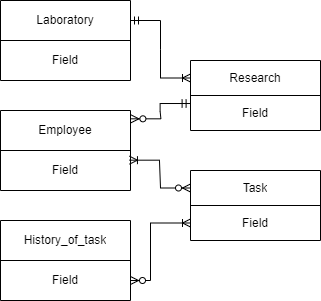

The diagram above was exported from draw.io. Its source (the exported page's mxGraphModel, read from the mxfile embedded in the PNG):
<mxGraphModel dx="1002" dy="665" grid="1" gridSize="10" guides="1" tooltips="1" connect="1" arrows="1" fold="1" page="1" pageScale="1" pageWidth="850" pageHeight="1100" math="0" shadow="0" extFonts="Permanent Marker^https://fonts.googleapis.com/css?family=Permanent+Marker">
  <root>
    <mxCell id="0" />
    <mxCell id="1" parent="0" />
    <mxCell id="O-QWHVJj5f5lIGrUp2dQ-1" value="" style="shape=table;startSize=0;container=1;collapsible=0;childLayout=tableLayout;" parent="1" vertex="1">
      <mxGeometry x="150" y="280" width="130" height="80" as="geometry" />
    </mxCell>
    <mxCell id="O-QWHVJj5f5lIGrUp2dQ-2" value="" style="shape=tableRow;horizontal=0;startSize=0;swimlaneHead=0;swimlaneBody=0;strokeColor=inherit;top=0;left=0;bottom=0;right=0;collapsible=0;dropTarget=0;fillColor=none;points=[[0,0.5],[1,0.5]];portConstraint=eastwest;" parent="O-QWHVJj5f5lIGrUp2dQ-1" vertex="1">
      <mxGeometry width="130" height="40" as="geometry" />
    </mxCell>
    <mxCell id="O-QWHVJj5f5lIGrUp2dQ-3" value="Employee" style="shape=partialRectangle;html=1;whiteSpace=wrap;connectable=0;strokeColor=inherit;overflow=hidden;fillColor=none;top=0;left=0;bottom=0;right=0;pointerEvents=1;" parent="O-QWHVJj5f5lIGrUp2dQ-2" vertex="1">
      <mxGeometry width="130" height="40" as="geometry">
        <mxRectangle width="130" height="40" as="alternateBounds" />
      </mxGeometry>
    </mxCell>
    <mxCell id="O-QWHVJj5f5lIGrUp2dQ-4" value="" style="shape=tableRow;horizontal=0;startSize=0;swimlaneHead=0;swimlaneBody=0;strokeColor=inherit;top=0;left=0;bottom=0;right=0;collapsible=0;dropTarget=0;fillColor=none;points=[[0,0.5],[1,0.5]];portConstraint=eastwest;" parent="O-QWHVJj5f5lIGrUp2dQ-1" vertex="1">
      <mxGeometry y="40" width="130" height="40" as="geometry" />
    </mxCell>
    <mxCell id="O-QWHVJj5f5lIGrUp2dQ-5" value="Field" style="shape=partialRectangle;html=1;whiteSpace=wrap;connectable=0;strokeColor=inherit;overflow=hidden;fillColor=none;top=0;left=0;bottom=0;right=0;pointerEvents=1;" parent="O-QWHVJj5f5lIGrUp2dQ-4" vertex="1">
      <mxGeometry width="130" height="40" as="geometry">
        <mxRectangle width="130" height="40" as="alternateBounds" />
      </mxGeometry>
    </mxCell>
    <mxCell id="O-QWHVJj5f5lIGrUp2dQ-7" value="" style="shape=table;startSize=0;container=1;collapsible=0;childLayout=tableLayout;" parent="1" vertex="1">
      <mxGeometry x="150" y="390" width="130" height="80" as="geometry" />
    </mxCell>
    <mxCell id="O-QWHVJj5f5lIGrUp2dQ-8" value="" style="shape=tableRow;horizontal=0;startSize=0;swimlaneHead=0;swimlaneBody=0;strokeColor=inherit;top=0;left=0;bottom=0;right=0;collapsible=0;dropTarget=0;fillColor=none;points=[[0,0.5],[1,0.5]];portConstraint=eastwest;" parent="O-QWHVJj5f5lIGrUp2dQ-7" vertex="1">
      <mxGeometry width="130" height="40" as="geometry" />
    </mxCell>
    <mxCell id="O-QWHVJj5f5lIGrUp2dQ-9" value="History_of_task" style="shape=partialRectangle;html=1;whiteSpace=wrap;connectable=0;strokeColor=inherit;overflow=hidden;fillColor=none;top=0;left=0;bottom=0;right=0;pointerEvents=1;" parent="O-QWHVJj5f5lIGrUp2dQ-8" vertex="1">
      <mxGeometry width="130" height="40" as="geometry">
        <mxRectangle width="130" height="40" as="alternateBounds" />
      </mxGeometry>
    </mxCell>
    <mxCell id="O-QWHVJj5f5lIGrUp2dQ-10" value="" style="shape=tableRow;horizontal=0;startSize=0;swimlaneHead=0;swimlaneBody=0;strokeColor=inherit;top=0;left=0;bottom=0;right=0;collapsible=0;dropTarget=0;fillColor=none;points=[[0,0.5],[1,0.5]];portConstraint=eastwest;" parent="O-QWHVJj5f5lIGrUp2dQ-7" vertex="1">
      <mxGeometry y="40" width="130" height="40" as="geometry" />
    </mxCell>
    <mxCell id="O-QWHVJj5f5lIGrUp2dQ-11" value="Field" style="shape=partialRectangle;html=1;whiteSpace=wrap;connectable=0;strokeColor=inherit;overflow=hidden;fillColor=none;top=0;left=0;bottom=0;right=0;pointerEvents=1;" parent="O-QWHVJj5f5lIGrUp2dQ-10" vertex="1">
      <mxGeometry width="130" height="40" as="geometry">
        <mxRectangle width="130" height="40" as="alternateBounds" />
      </mxGeometry>
    </mxCell>
    <mxCell id="O-QWHVJj5f5lIGrUp2dQ-12" value="" style="shape=table;startSize=0;container=1;collapsible=0;childLayout=tableLayout;" parent="1" vertex="1">
      <mxGeometry x="340" y="230" width="130" height="70" as="geometry" />
    </mxCell>
    <mxCell id="O-QWHVJj5f5lIGrUp2dQ-13" value="" style="shape=tableRow;horizontal=0;startSize=0;swimlaneHead=0;swimlaneBody=0;strokeColor=inherit;top=0;left=0;bottom=0;right=0;collapsible=0;dropTarget=0;fillColor=none;points=[[0,0.5],[1,0.5]];portConstraint=eastwest;" parent="O-QWHVJj5f5lIGrUp2dQ-12" vertex="1">
      <mxGeometry width="130" height="35" as="geometry" />
    </mxCell>
    <mxCell id="O-QWHVJj5f5lIGrUp2dQ-14" value="Research" style="shape=partialRectangle;html=1;whiteSpace=wrap;connectable=0;strokeColor=inherit;overflow=hidden;fillColor=none;top=0;left=0;bottom=0;right=0;pointerEvents=1;" parent="O-QWHVJj5f5lIGrUp2dQ-13" vertex="1">
      <mxGeometry width="130" height="35" as="geometry">
        <mxRectangle width="130" height="35" as="alternateBounds" />
      </mxGeometry>
    </mxCell>
    <mxCell id="O-QWHVJj5f5lIGrUp2dQ-15" value="" style="shape=tableRow;horizontal=0;startSize=0;swimlaneHead=0;swimlaneBody=0;strokeColor=inherit;top=0;left=0;bottom=0;right=0;collapsible=0;dropTarget=0;fillColor=none;points=[[0,0.5],[1,0.5]];portConstraint=eastwest;" parent="O-QWHVJj5f5lIGrUp2dQ-12" vertex="1">
      <mxGeometry y="35" width="130" height="35" as="geometry" />
    </mxCell>
    <mxCell id="O-QWHVJj5f5lIGrUp2dQ-16" value="Field" style="shape=partialRectangle;html=1;whiteSpace=wrap;connectable=0;strokeColor=inherit;overflow=hidden;fillColor=none;top=0;left=0;bottom=0;right=0;pointerEvents=1;" parent="O-QWHVJj5f5lIGrUp2dQ-15" vertex="1">
      <mxGeometry width="130" height="35" as="geometry">
        <mxRectangle width="130" height="35" as="alternateBounds" />
      </mxGeometry>
    </mxCell>
    <mxCell id="O-QWHVJj5f5lIGrUp2dQ-17" value="" style="shape=table;startSize=0;container=1;collapsible=0;childLayout=tableLayout;" parent="1" vertex="1">
      <mxGeometry x="340" y="340" width="130" height="70" as="geometry" />
    </mxCell>
    <mxCell id="O-QWHVJj5f5lIGrUp2dQ-18" value="" style="shape=tableRow;horizontal=0;startSize=0;swimlaneHead=0;swimlaneBody=0;strokeColor=inherit;top=0;left=0;bottom=0;right=0;collapsible=0;dropTarget=0;fillColor=none;points=[[0,0.5],[1,0.5]];portConstraint=eastwest;" parent="O-QWHVJj5f5lIGrUp2dQ-17" vertex="1">
      <mxGeometry width="130" height="35" as="geometry" />
    </mxCell>
    <mxCell id="O-QWHVJj5f5lIGrUp2dQ-19" value="Task" style="shape=partialRectangle;html=1;whiteSpace=wrap;connectable=0;strokeColor=inherit;overflow=hidden;fillColor=none;top=0;left=0;bottom=0;right=0;pointerEvents=1;" parent="O-QWHVJj5f5lIGrUp2dQ-18" vertex="1">
      <mxGeometry width="130" height="35" as="geometry">
        <mxRectangle width="130" height="35" as="alternateBounds" />
      </mxGeometry>
    </mxCell>
    <mxCell id="O-QWHVJj5f5lIGrUp2dQ-20" value="" style="shape=tableRow;horizontal=0;startSize=0;swimlaneHead=0;swimlaneBody=0;strokeColor=inherit;top=0;left=0;bottom=0;right=0;collapsible=0;dropTarget=0;fillColor=none;points=[[0,0.5],[1,0.5]];portConstraint=eastwest;" parent="O-QWHVJj5f5lIGrUp2dQ-17" vertex="1">
      <mxGeometry y="35" width="130" height="35" as="geometry" />
    </mxCell>
    <mxCell id="O-QWHVJj5f5lIGrUp2dQ-21" value="Field" style="shape=partialRectangle;html=1;whiteSpace=wrap;connectable=0;strokeColor=inherit;overflow=hidden;fillColor=none;top=0;left=0;bottom=0;right=0;pointerEvents=1;" parent="O-QWHVJj5f5lIGrUp2dQ-20" vertex="1">
      <mxGeometry width="130" height="35" as="geometry">
        <mxRectangle width="130" height="35" as="alternateBounds" />
      </mxGeometry>
    </mxCell>
    <mxCell id="O-QWHVJj5f5lIGrUp2dQ-22" value="" style="shape=table;startSize=0;container=1;collapsible=0;childLayout=tableLayout;" parent="1" vertex="1">
      <mxGeometry x="150" y="170" width="130" height="80" as="geometry" />
    </mxCell>
    <mxCell id="O-QWHVJj5f5lIGrUp2dQ-23" value="" style="shape=tableRow;horizontal=0;startSize=0;swimlaneHead=0;swimlaneBody=0;strokeColor=inherit;top=0;left=0;bottom=0;right=0;collapsible=0;dropTarget=0;fillColor=none;points=[[0,0.5],[1,0.5]];portConstraint=eastwest;" parent="O-QWHVJj5f5lIGrUp2dQ-22" vertex="1">
      <mxGeometry width="130" height="40" as="geometry" />
    </mxCell>
    <mxCell id="O-QWHVJj5f5lIGrUp2dQ-24" value="Laboratory" style="shape=partialRectangle;html=1;whiteSpace=wrap;connectable=0;strokeColor=inherit;overflow=hidden;fillColor=none;top=0;left=0;bottom=0;right=0;pointerEvents=1;" parent="O-QWHVJj5f5lIGrUp2dQ-23" vertex="1">
      <mxGeometry width="130" height="40" as="geometry">
        <mxRectangle width="130" height="40" as="alternateBounds" />
      </mxGeometry>
    </mxCell>
    <mxCell id="O-QWHVJj5f5lIGrUp2dQ-25" value="" style="shape=tableRow;horizontal=0;startSize=0;swimlaneHead=0;swimlaneBody=0;strokeColor=inherit;top=0;left=0;bottom=0;right=0;collapsible=0;dropTarget=0;fillColor=none;points=[[0,0.5],[1,0.5]];portConstraint=eastwest;" parent="O-QWHVJj5f5lIGrUp2dQ-22" vertex="1">
      <mxGeometry y="40" width="130" height="40" as="geometry" />
    </mxCell>
    <mxCell id="O-QWHVJj5f5lIGrUp2dQ-26" value="Field" style="shape=partialRectangle;html=1;whiteSpace=wrap;connectable=0;strokeColor=inherit;overflow=hidden;fillColor=none;top=0;left=0;bottom=0;right=0;pointerEvents=1;" parent="O-QWHVJj5f5lIGrUp2dQ-25" vertex="1">
      <mxGeometry width="130" height="40" as="geometry">
        <mxRectangle width="130" height="40" as="alternateBounds" />
      </mxGeometry>
    </mxCell>
    <mxCell id="O-QWHVJj5f5lIGrUp2dQ-27" value="" style="edgeStyle=entityRelationEdgeStyle;fontSize=12;html=1;endArrow=ERoneToMany;startArrow=ERmandOne;rounded=0;exitX=1;exitY=0.5;exitDx=0;exitDy=0;entryX=0;entryY=0.5;entryDx=0;entryDy=0;" parent="1" source="O-QWHVJj5f5lIGrUp2dQ-23" target="O-QWHVJj5f5lIGrUp2dQ-13" edge="1">
      <mxGeometry width="100" height="100" relative="1" as="geometry">
        <mxPoint x="370" y="410" as="sourcePoint" />
        <mxPoint x="470" y="310" as="targetPoint" />
      </mxGeometry>
    </mxCell>
    <mxCell id="O-QWHVJj5f5lIGrUp2dQ-28" value="" style="edgeStyle=entityRelationEdgeStyle;fontSize=12;html=1;endArrow=ERzeroToMany;startArrow=ERmandOne;rounded=0;exitX=-0.003;exitY=0.229;exitDx=0;exitDy=0;entryX=1.003;entryY=0.208;entryDx=0;entryDy=0;entryPerimeter=0;exitPerimeter=0;" parent="1" source="O-QWHVJj5f5lIGrUp2dQ-15" target="O-QWHVJj5f5lIGrUp2dQ-2" edge="1">
      <mxGeometry width="100" height="100" relative="1" as="geometry">
        <mxPoint x="370" y="410" as="sourcePoint" />
        <mxPoint x="470" y="310" as="targetPoint" />
      </mxGeometry>
    </mxCell>
    <mxCell id="O-QWHVJj5f5lIGrUp2dQ-29" value="" style="edgeStyle=entityRelationEdgeStyle;fontSize=12;html=1;endArrow=ERoneToMany;startArrow=ERzeroToMany;rounded=0;exitX=0;exitY=0.5;exitDx=0;exitDy=0;entryX=0.992;entryY=0.242;entryDx=0;entryDy=0;entryPerimeter=0;" parent="1" source="O-QWHVJj5f5lIGrUp2dQ-18" target="O-QWHVJj5f5lIGrUp2dQ-4" edge="1">
      <mxGeometry width="100" height="100" relative="1" as="geometry">
        <mxPoint x="370" y="410" as="sourcePoint" />
        <mxPoint x="470" y="310" as="targetPoint" />
      </mxGeometry>
    </mxCell>
    <mxCell id="O-QWHVJj5f5lIGrUp2dQ-30" value="" style="edgeStyle=elbowEdgeStyle;fontSize=12;html=1;endArrow=ERoneToMany;startArrow=ERzeroToMany;rounded=0;exitX=1;exitY=0.5;exitDx=0;exitDy=0;entryX=0;entryY=0.5;entryDx=0;entryDy=0;" parent="1" source="O-QWHVJj5f5lIGrUp2dQ-10" target="O-QWHVJj5f5lIGrUp2dQ-20" edge="1">
      <mxGeometry width="100" height="100" relative="1" as="geometry">
        <mxPoint x="370" y="410" as="sourcePoint" />
        <mxPoint x="280" y="347" as="targetPoint" />
        <Array as="points">
          <mxPoint x="300" y="390" />
        </Array>
      </mxGeometry>
    </mxCell>
  </root>
</mxGraphModel>